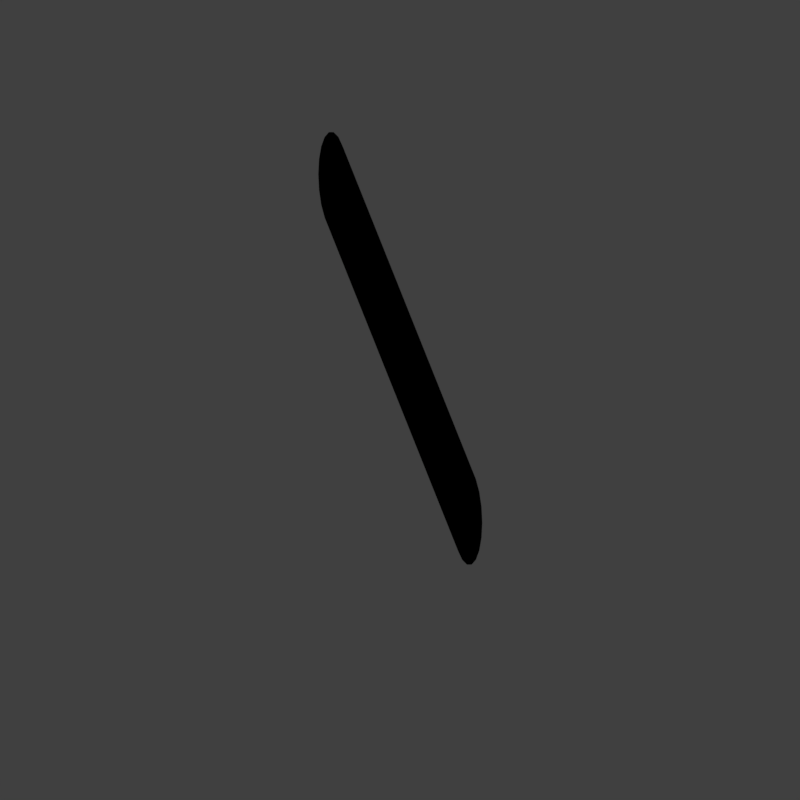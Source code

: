 # Source: SUPPLEG1_V002.blend  (saved by Blender 2.79.0; exported with 4.5.12 LTS)
import bpy
from mathutils import Matrix  # noqa: F401  (used for matrix-valued properties, if any)

bpy.ops.wm.read_factory_settings(use_empty=True)
scene = bpy.context.scene
scene.name = 'Scene'

# ---- collections
col_collection_1 = bpy.data.collections.new('Collection 1'); scene.collection.children.link(col_collection_1)

# ---- materials (node trees are filled in below, after node groups)
mat_recolorable_1 = bpy.data.materials.new('Recolorable 1')
mat_recolorable_1.alpha_threshold = 0.0
mat_recolorable_1.use_transparent_shadow = False
mat_recolorable_1.pass_index = 1
mat_recolorable_1.diffuse_color = (0.1, 0.9, 0.3, 1.0)
mat_recolorable_1.roughness = 0.5
mat_recolorable_1.specular_intensity = 1.0
mat_guide = bpy.data.materials.new('guide')
mat_guide.alpha_threshold = 0.0
mat_guide.use_transparent_shadow = False
mat_guide.diffuse_color = (1.0, 0.0, 0.004819, 1.0)
mat_guide.roughness = 0.5
mat_material_004 = bpy.data.materials.new('Material.004')
mat_material_004.alpha_threshold = 0.0
mat_material_004.use_transparent_shadow = False
mat_material_004.roughness = 0.5

# ---- material node trees

# ---- world
world_world = bpy.data.worlds.new('World'); scene.world = world_world
world_world.color = (0.05088, 0.05088, 0.05088)
world_world.use_sun_shadow = False
world_world.sun_shadow_jitter_overblur = 0.0
world_world.cycles.sampling_method = 'MANUAL'
world_world.light_settings.distance = 0.0

# ---- cameras
cam_camera = bpy.data.cameras.new('Camera')
cam_camera.type = 'ORTHO'
cam_camera.sensor_fit = 'HORIZONTAL'
cam_camera.clip_start = 220.0
cam_camera.clip_end = 340.0
cam_camera.lens = 35.0
cam_camera.sensor_width = 1.0
cam_camera.sensor_height = 18.0
cam_camera.ortho_scale = 8.486
cam_camera.shift_x = -0.000345
cam_camera.shift_y = 0.25
cam_camera.dof.focus_distance = 0.0
cam_camera.dof.aperture_fstop = 128.0
cam_camera.dof.aperture_blades = 6

# ---- lights
light_lightdome = bpy.data.lights.new('LightDome', 'SUN')
light_lightdome.transmission_factor = 0.0
light_lightdome.angle = 0.1993
light_lightdome.energy = 0.1
light_lightdome.shadow_buffer_clip_start = 0.5
light_lightdome.shadow_soft_size = 0.1
light_lightdome.shadow_cascade_max_distance = 1000.0
light_fillerlight = bpy.data.lights.new('FillerLight', 'SUN')
light_fillerlight.transmission_factor = 0.0
light_fillerlight.angle = 0.9273
light_fillerlight.energy = 0.5
light_fillerlight.shadow_buffer_clip_start = 0.5
light_fillerlight.shadow_soft_size = 0.5
light_fillerlight.shadow_cascade_max_distance = 1000.0
light_mainlight = bpy.data.lights.new('MainLight', 'SUN')
light_mainlight.transmission_factor = 0.0
light_mainlight.angle = 0.9273
light_mainlight.energy = 1.3
light_mainlight.shadow_buffer_clip_start = 0.5
light_mainlight.shadow_soft_size = 0.5
light_mainlight.shadow_cascade_max_distance = 1000.0

# ---- meshes
me_cube_005 = bpy.data.meshes.new('Cube.005')
me_cube_005.from_pydata([(-1.0, -1.0, -1.0), (-1.0, -1.0, 1.0), (-1.0, 1.0, -1.0), (-1.0, 1.0, 1.0), (1.0, -1.0, -1.0), (1.0, -1.0, 1.0), (1.0, 1.0, -1.0), (1.0, 1.0, 1.0), (3.0, -1.0, -7.2), (3.0, -1.0, -2.4), (3.0, 1.0, -7.2), (3.0, 1.0, -2.4), (5.0, -1.0, -7.2), (5.0, -1.0, -2.4), (5.0, 1.0, -7.2), (5.0, 1.0, -2.4)], [], [(0, 1, 3, 2), (2, 3, 7, 6), (6, 7, 5, 4), (4, 5, 1, 0), (2, 6, 4, 0), (7, 3, 1, 5), (8, 9, 11, 10), (10, 11, 15, 14), (14, 15, 13, 12), (12, 13, 9, 8), (10, 14, 12, 8), (15, 11, 9, 13)])
me_cube_005.use_remesh_preserve_volume = False
me_cube_005.use_remesh_preserve_attributes = False
me_cube_005.use_mirror_vertex_groups = False
me_cube_005.update()
me_cucube_000 = bpy.data.meshes.new('CUCube.000')
me_cucube_000.from_pydata([(-2.98e-08, 0.1352, 1.101), (2.98e-08, 0.1861, 0.9661), (-2.98e-08, 0.2187, 0.7965), (-2.98e-08, 0.23, 0.6085), (0.0, 0.2187, 0.4204), (-2.98e-08, -0.2187, 0.4204), (0.0, 0.1861, 0.2508), (-2.98e-08, -0.1861, 0.2508), (0.0, 0.1352, 0.1162), (-2.98e-08, -0.1352, 0.1162), (0.0, 0.07107, 0.02978), (0.0, -0.07107, 0.02978), (0.0, 0.0, 0.0), (2.98e-08, 0.07107, 1.187), (2.98e-08, 4.098e-07, 1.217), (-5.96e-08, -0.07107, 1.187), (0.0, -0.1352, 1.101), (-5.96e-08, -0.1861, 0.9661), (-2.98e-08, -0.2187, 0.7965), (-2.98e-08, -0.23, 0.6085), (-2.0, 0.07107, 6.086), (-2.0, 4.098e-07, 6.115), (-2.0, -0.07107, 6.086), (-2.0, 0.1352, 5.999), (-2.0, -0.1352, 5.999), (-2.0, 0.1861, 5.865), (-2.0, 0.2187, 5.695), (-2.0, -0.1861, 5.865), (-2.0, -0.2187, 5.695), (-2.0, 0.23, 5.507), (-2.0, 0.2187, 5.319), (-2.0, -0.23, 5.507), (-2.0, -0.2187, 5.319), (-2.0, 0.1861, 5.149), (-2.0, -0.1861, 5.149), (-2.0, 0.1352, 5.015), (-2.0, -0.1352, 5.015), (-2.0, 0.07107, 4.928), (-2.0, -0.07107, 4.928), (-2.0, 0.0, 4.898)], [], [(19, 5, 7, 9, 11, 12, 10, 8, 6, 4, 3, 2, 1, 0, 13, 14, 15, 16, 17, 18), (29, 30, 33, 35, 37, 39, 38, 36, 34, 32, 31, 28, 27, 24, 22, 21, 20, 23, 25, 26), (1, 2, 26, 25), (11, 9, 36, 38), (7, 5, 32, 34), (6, 8, 35, 33), (14, 13, 20, 21), (12, 11, 38, 39), (8, 10, 37, 35), (9, 7, 34, 36), (16, 15, 22, 24), (17, 16, 24, 27), (3, 4, 30, 29), (0, 1, 25, 23), (13, 0, 23, 20), (2, 3, 29, 26), (15, 14, 21, 22), (10, 12, 39, 37), (19, 18, 28, 31), (18, 17, 27, 28), (5, 19, 31, 32), (4, 6, 33, 30)])
me_cucube_000.materials.append(mat_recolorable_1)
me_cucube_000.use_remesh_preserve_volume = False
me_cucube_000.use_remesh_preserve_attributes = False
me_cucube_000.use_mirror_vertex_groups = False
me_cucube_000.update()
me_cube = bpy.data.meshes.new('Cube')
me_cube.from_pydata([(-2.0, -0.4, 3.898), (-2.0, -0.4, 4.715), (-2.0, 0.4, 3.898), (-2.0, 0.4, 4.715), (-2.98e-08, -0.4, -1.0), (-2.98e-08, -0.4, -0.1836), (-2.98e-08, 0.4, -1.0), (-2.98e-08, 0.4, -0.1836), (-2.98e-08, -0.4, -0.5918), (-2.98e-08, 0.4, -0.5918), (-2.0, 0.4, 4.307), (-2.0, -0.4, 4.307)], [], [(11, 1, 3, 10), (10, 3, 7, 9), (9, 7, 5, 8), (8, 5, 1, 11), (2, 6, 4, 0), (7, 3, 1, 5), (6, 9, 8, 4), (4, 8, 11, 0), (0, 11, 10, 2), (2, 10, 9, 6)])
me_cube.use_remesh_preserve_volume = False
me_cube.use_remesh_preserve_attributes = False
me_cube.use_mirror_vertex_groups = False
me_cube.update()
me_plane_001 = bpy.data.meshes.new('Plane.001')
me_plane_001.from_pydata([(-1.0, -1.0, 0.0), (1.0, -1.0, 0.0), (-1.0, 1.0, 0.0), (1.0, 1.0, 0.0), (-0.8501, 0.8501, 0.0), (-0.8501, -0.8501, 0.0), (0.8501, -0.8501, 0.0), (0.8501, 0.8501, 0.0)], [], [(5, 4, 2, 0), (6, 5, 0, 1), (7, 6, 1, 3), (4, 7, 3, 2)])
me_plane_001.materials.append(mat_guide)
me_plane_001.use_remesh_preserve_volume = False
me_plane_001.use_remesh_preserve_attributes = False
me_plane_001.use_mirror_vertex_groups = False
me_plane_001.update()
me_cube_001 = bpy.data.meshes.new('Cube.001')
me_cube_001.from_pydata([(-2.0, -2.0, 0.0), (-2.0, -2.0, 1.633), (-2.0, 2.0, 0.0), (-2.0, 2.0, 1.633), (2.0, -2.0, 0.0), (2.0, -2.0, 1.633), (2.0, 2.0, 0.0), (2.0, 2.0, 1.633)], [], [(0, 1, 3, 2), (2, 3, 7, 6), (6, 7, 5, 4), (4, 5, 1, 0), (2, 6, 4, 0), (7, 3, 1, 5)])
me_cube_001.use_remesh_preserve_volume = False
me_cube_001.use_remesh_preserve_attributes = False
me_cube_001.use_mirror_vertex_groups = False
me_cube_001.update()
me_plane_002 = bpy.data.meshes.new('Plane.002')
me_plane_002.from_pydata([(-1.0, -1.0, 0.0), (1.0, -1.0, 0.0), (-1.0, 1.0, 0.0), (1.0, 1.0, 0.0)], [], [(0, 1, 3, 2)])
me_plane_002.materials.append(mat_material_004)
me_plane_002.use_remesh_preserve_volume = False
me_plane_002.use_remesh_preserve_attributes = False
me_plane_002.use_mirror_vertex_groups = False
me_plane_002.update()

# ---- curves / text
cu_cube_003 = bpy.data.curves.new('Cube.003', 'CURVE')
cu_cube_003.dimensions = '3D'
_sp = cu_cube_003.splines.new('POLY'); _sp.points.add(1)
_sp.points.foreach_set('co', [0.4158, 0.0, -0.4102, 0.0, -2.302, 0.0, 6.247, 0.0])
_sp.order_u = 2
_sp.order_v = 0
_sp.resolution_v = 0
_sp.use_endpoint_u = True
cu_cube_003.use_path_clamp = True
cu_cube_003.bevel_resolution = 8
cu_cube_003.bevel_depth = 0.23
cu_cube_003.fill_mode = 'FULL'

# ---- objects
ob_rig = bpy.data.objects.new('Rig', None)
ob_verticaljoint = bpy.data.objects.new('VerticalJoint', None)
ob_lightdome = bpy.data.objects.new('LightDome', light_lightdome)
ob_fillerlight = bpy.data.objects.new('FillerLight', light_fillerlight)
ob_mainlight = bpy.data.objects.new('Mainlight', light_mainlight)
ob_camera = bpy.data.objects.new('Camera', cam_camera)
ob_bolean_object = bpy.data.objects.new('bolean-object', me_cube_005)
ob_pole = bpy.data.objects.new('pole', me_cucube_000)
ob_cube_003 = bpy.data.objects.new('Cube.003', cu_cube_003)
ob_cube = bpy.data.objects.new('Cube', me_cube)
ob_plane_001 = bpy.data.objects.new('Plane.001', me_plane_001)
ob_cube_001 = bpy.data.objects.new('Cube.001', me_cube_001)
ob_plane = bpy.data.objects.new('Plane', me_plane_002)

# ---- transforms, parenting, visibility, modifiers, constraints
ob_rig.location = (0.0, 0.0, 0.0)
ob_rig.rotation_mode = 'YXZ'
ob_rig.rotation_euler = (0.0, 0.0, -0.7854)
ob_rig.empty_image_offset = (0.0, 0.0)
ob_rig.hide_viewport = True
ob_rig.hide_select = True
ob_rig.lineart.crease_threshold = 0.0
ob_verticaljoint.parent = ob_rig
ob_verticaljoint.location = (0.0, 0.0, 0.0)
ob_verticaljoint.empty_image_offset = (0.0, 0.0)
ob_verticaljoint.hide_viewport = True
ob_verticaljoint.hide_select = True
ob_verticaljoint.lineart.crease_threshold = 0.0
ob_lightdome.parent = ob_verticaljoint
ob_lightdome.location = (0.0, 0.0, 0.0)
ob_lightdome.hide_viewport = True
ob_lightdome.hide_select = True
ob_lightdome.lineart.crease_threshold = 0.0
ob_fillerlight.parent = ob_verticaljoint
ob_fillerlight.location = (0.0, 0.0, 0.0)
ob_fillerlight.rotation_euler = (0.0, -1.265, 2.007)
ob_fillerlight.hide_viewport = True
ob_fillerlight.hide_select = True
ob_fillerlight.lineart.crease_threshold = 0.0
ob_mainlight.parent = ob_verticaljoint
ob_mainlight.location = (0.0, 0.0, 0.0)
ob_mainlight.rotation_euler = (1.178, 0.0, 1.571)
ob_mainlight.hide_viewport = True
ob_mainlight.hide_select = True
ob_mainlight.lineart.crease_threshold = 0.0
ob_camera.parent = ob_verticaljoint
ob_camera.location = (0.0, -241.9, 139.7)
ob_camera.rotation_euler = (1.047, 0.0, 0.0)
ob_camera.hide_select = True
ob_camera.lineart.crease_threshold = 0.0
ob_bolean_object.location = (-2.0, 0.0, 5.8)
ob_bolean_object.hide_viewport = True
ob_bolean_object.hide_render = True
ob_bolean_object.lineart.crease_threshold = 0.0
ob_pole.location = (1.0, -3.204e-07, 0.0)
ob_pole.lineart.crease_threshold = 0.0
ob_cube_003.location = (1.0, 0.0, 0.0)
ob_cube_003.hide_viewport = True
ob_cube_003.hide_render = True
ob_cube_003.lineart.crease_threshold = 0.0
ob_cube.location = (1.0, 0.0, 1.0)
ob_cube.hide_viewport = True
ob_cube.hide_render = True
ob_cube.lineart.crease_threshold = 0.0
ob_plane_001.location = (0.0, 0.0, 0.0)
ob_plane_001.hide_viewport = True
ob_plane_001.hide_render = True
ob_plane_001.lineart.crease_threshold = 0.0
ob_cube_001.location = (0.0, 0.0, 0.0)
ob_cube_001.scale = (1.0, 1.0, 0.5)
ob_cube_001.hide_render = True
ob_cube_001.display_type = 'WIRE'
ob_cube_001.lineart.crease_threshold = 0.0
_m = ob_cube_001.modifiers.new('Array', 'ARRAY')
_m.count = 7
_m.constant_offset_displace = (0.0, 0.0, 0.0)
_m.relative_offset_displace = (0.0, 0.0, 1.0)
ob_plane.location = (0.0, 0.0, 0.0)
ob_plane.scale = (16.21, 16.21, 16.21)
ob_plane.hide_viewport = True
ob_plane.hide_render = True
ob_plane.lineart.crease_threshold = 0.0

# ---- collection membership
col_collection_1.objects.link(ob_rig)
col_collection_1.objects.link(ob_verticaljoint)
col_collection_1.objects.link(ob_lightdome)
col_collection_1.objects.link(ob_fillerlight)
col_collection_1.objects.link(ob_mainlight)
col_collection_1.objects.link(ob_camera)
col_collection_1.objects.link(ob_bolean_object)
col_collection_1.objects.link(ob_pole)
col_collection_1.objects.link(ob_cube_003)
col_collection_1.objects.link(ob_cube)
col_collection_1.objects.link(ob_plane_001)
col_collection_1.objects.link(ob_cube_001)
col_collection_1.objects.link(ob_plane)
def _layer_coll(name, lc=None):
    lc = lc or bpy.context.view_layer.layer_collection
    for c in lc.children:
        if c.name == name: return c
        r = _layer_coll(name, c)
        if r: return r
_layer_coll('Collection 1').holdout = True

# ---- scene / render settings (as saved in the file)
scene.camera = ob_camera
scene.frame_start = 1; scene.frame_end = 250; scene.frame_set(0)
scene.render.engine = 'BLENDER_EEVEE_NEXT'
scene.render.image_settings.compression = 0
scene.render.resolution_x = 96
scene.render.resolution_y = 96
scene.render.dither_intensity = 0.0
scene.render.film_transparent = True
scene.cycles.use_denoising = False
scene.cycles.samples = 128
scene.cycles.sampling_pattern = 'TABULATED_SOBOL'
scene.cycles.use_adaptive_sampling = False
scene.cycles.use_light_tree = False
scene.cycles.blur_glossy = 0.0
scene.cycles.sample_clamp_indirect = 0.0
scene.view_settings.view_transform = 'Standard'
bpy.context.view_layer.update()
